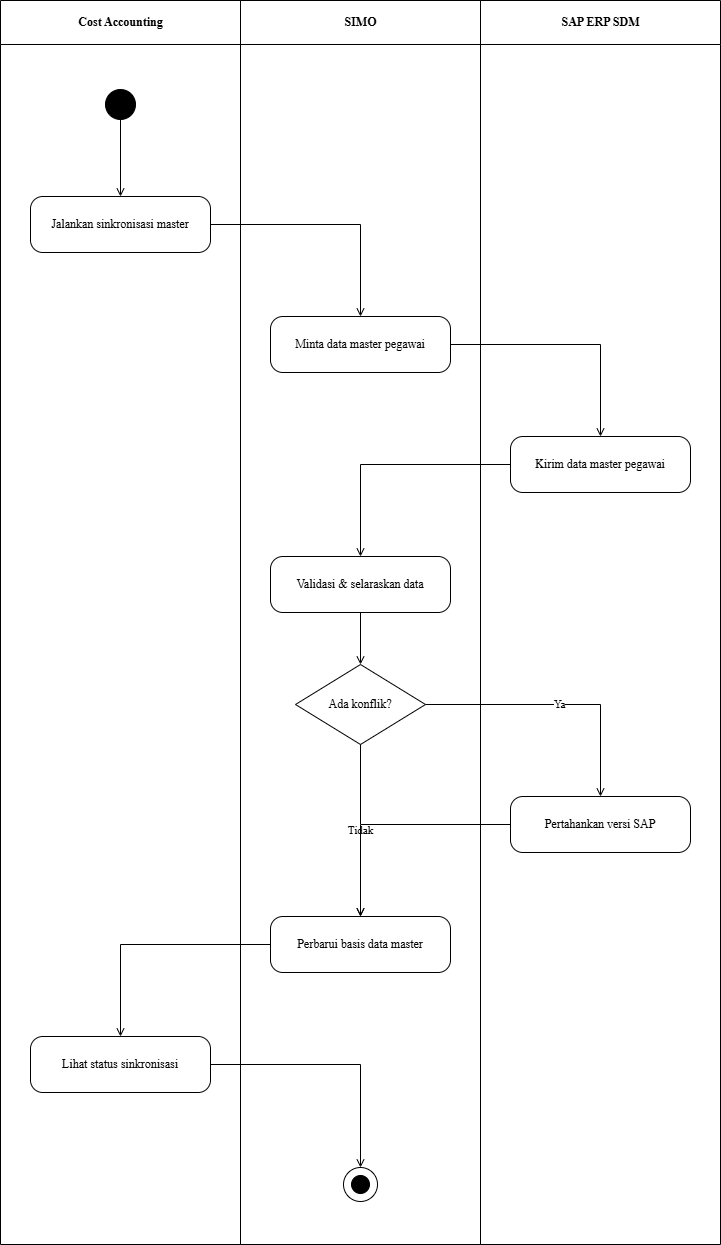

The diagram above was exported from draw.io. Its source (the exported page's mxGraphModel, read from the mxfile embedded in the PNG):
<mxGraphModel dx="642" dy="584" grid="1" gridSize="10" guides="1" tooltips="1" connect="1" arrows="1" fold="1" page="1" pageScale="1" pageWidth="850" pageHeight="1100" math="0" shadow="0">
  <root>
    <mxCell id="0" />
    <mxCell id="1" parent="0" />
    <mxCell id="2" value="Cost Accounting" style="swimlane;horizontal=1;startSize=44;html=1;fillColor=none;strokeColor=#000000;fontStyle=1;align=center;verticalAlign=middle;fontFamily=Times New Roman;" parent="1" vertex="1">
      <mxGeometry width="240" height="1244" as="geometry" />
    </mxCell>
    <mxCell id="3" value="SIMO" style="swimlane;horizontal=1;startSize=44;html=1;fillColor=none;strokeColor=#000000;fontStyle=1;align=center;verticalAlign=middle;fontFamily=Times New Roman;" parent="1" vertex="1">
      <mxGeometry x="240" width="240" height="1244" as="geometry" />
    </mxCell>
    <mxCell id="4" value="SAP ERP SDM" style="swimlane;horizontal=1;startSize=44;html=1;fillColor=none;strokeColor=#000000;fontStyle=1;align=center;verticalAlign=middle;fontFamily=Times New Roman;" parent="1" vertex="1">
      <mxGeometry x="480" width="240" height="1244" as="geometry" />
    </mxCell>
    <mxCell id="5" value="" style="ellipse;fillColor=#000000;strokeColor=#000000;" parent="1" vertex="1">
      <mxGeometry x="105" y="89" width="30" height="30" as="geometry" />
    </mxCell>
    <mxCell id="6" value="Jalankan sinkronisasi master" style="rounded=1;whiteSpace=wrap;html=1;arcSize=22;fillColor=#ffffff;strokeColor=#000000;fontFamily=Times New Roman;" parent="1" vertex="1">
      <mxGeometry x="30" y="196" width="180" height="56" as="geometry" />
    </mxCell>
    <mxCell id="7" value="Minta data master pegawai" style="rounded=1;whiteSpace=wrap;html=1;arcSize=22;fillColor=#ffffff;strokeColor=#000000;fontFamily=Times New Roman;" parent="1" vertex="1">
      <mxGeometry x="270" y="316" width="180" height="56" as="geometry" />
    </mxCell>
    <mxCell id="8" value="Kirim data master pegawai" style="rounded=1;whiteSpace=wrap;html=1;arcSize=22;fillColor=#ffffff;strokeColor=#000000;fontFamily=Times New Roman;" parent="1" vertex="1">
      <mxGeometry x="510" y="436" width="180" height="56" as="geometry" />
    </mxCell>
    <mxCell id="9" value="Validasi &amp; selaraskan data" style="rounded=1;whiteSpace=wrap;html=1;arcSize=22;fillColor=#ffffff;strokeColor=#000000;fontFamily=Times New Roman;" parent="1" vertex="1">
      <mxGeometry x="270" y="556" width="180" height="56" as="geometry" />
    </mxCell>
    <mxCell id="10" value="Ada konflik?" style="rhombus;whiteSpace=wrap;html=1;fillColor=#ffffff;strokeColor=#000000;fontFamily=Times New Roman;" parent="1" vertex="1">
      <mxGeometry x="295" y="664" width="130" height="80" as="geometry" />
    </mxCell>
    <mxCell id="11" value="Pertahankan versi SAP" style="rounded=1;whiteSpace=wrap;html=1;arcSize=22;fillColor=#ffffff;strokeColor=#000000;fontFamily=Times New Roman;" parent="1" vertex="1">
      <mxGeometry x="510" y="796" width="180" height="56" as="geometry" />
    </mxCell>
    <mxCell id="12" value="Perbarui basis data master" style="rounded=1;whiteSpace=wrap;html=1;arcSize=22;fillColor=#ffffff;strokeColor=#000000;fontFamily=Times New Roman;" parent="1" vertex="1">
      <mxGeometry x="270" y="916" width="180" height="56" as="geometry" />
    </mxCell>
    <mxCell id="13" value="Lihat status sinkronisasi" style="rounded=1;whiteSpace=wrap;html=1;arcSize=22;fillColor=#ffffff;strokeColor=#000000;fontFamily=Times New Roman;" parent="1" vertex="1">
      <mxGeometry x="30" y="1036" width="180" height="56" as="geometry" />
    </mxCell>
    <mxCell id="14" value="" style="ellipse;fillColor=none;strokeColor=#000000;" parent="1" vertex="1">
      <mxGeometry x="343" y="1167" width="34" height="34" as="geometry" />
    </mxCell>
    <mxCell id="15" value="" style="ellipse;fillColor=#000000;strokeColor=#000000;" parent="1" vertex="1">
      <mxGeometry x="351" y="1175" width="18" height="18" as="geometry" />
    </mxCell>
    <mxCell id="16" value="" style="edgeStyle=orthogonalEdgeStyle;rounded=0;html=1;endArrow=open;jettySize=auto;orthogonalLoop=1;fontFamily=Times New Roman;" parent="1" source="5" target="6" edge="1">
      <mxGeometry relative="1" as="geometry" />
    </mxCell>
    <mxCell id="17" value="" style="edgeStyle=orthogonalEdgeStyle;rounded=0;html=1;endArrow=open;jettySize=auto;orthogonalLoop=1;fontFamily=Times New Roman;" parent="1" source="6" target="7" edge="1">
      <mxGeometry relative="1" as="geometry" />
    </mxCell>
    <mxCell id="18" value="" style="edgeStyle=orthogonalEdgeStyle;rounded=0;html=1;endArrow=open;jettySize=auto;orthogonalLoop=1;fontFamily=Times New Roman;" parent="1" source="7" target="8" edge="1">
      <mxGeometry relative="1" as="geometry" />
    </mxCell>
    <mxCell id="19" value="" style="edgeStyle=orthogonalEdgeStyle;rounded=0;html=1;endArrow=open;jettySize=auto;orthogonalLoop=1;fontFamily=Times New Roman;" parent="1" source="8" target="9" edge="1">
      <mxGeometry relative="1" as="geometry" />
    </mxCell>
    <mxCell id="20" value="" style="edgeStyle=orthogonalEdgeStyle;rounded=0;html=1;endArrow=open;jettySize=auto;orthogonalLoop=1;fontFamily=Times New Roman;" parent="1" source="9" target="10" edge="1">
      <mxGeometry relative="1" as="geometry" />
    </mxCell>
    <mxCell id="21" value="Ya" style="edgeStyle=orthogonalEdgeStyle;rounded=0;html=1;endArrow=open;jettySize=auto;orthogonalLoop=1;fontFamily=Times New Roman;" parent="1" source="10" target="11" edge="1">
      <mxGeometry relative="1" as="geometry" />
    </mxCell>
    <mxCell id="22" value="Tidak" style="edgeStyle=orthogonalEdgeStyle;rounded=0;html=1;endArrow=open;jettySize=auto;orthogonalLoop=1;fontFamily=Times New Roman;" parent="1" source="10" target="12" edge="1">
      <mxGeometry relative="1" as="geometry" />
    </mxCell>
    <mxCell id="23" value="" style="edgeStyle=orthogonalEdgeStyle;rounded=0;html=1;endArrow=open;jettySize=auto;orthogonalLoop=1;fontFamily=Times New Roman;" parent="1" source="11" target="12" edge="1">
      <mxGeometry relative="1" as="geometry" />
    </mxCell>
    <mxCell id="24" value="" style="edgeStyle=orthogonalEdgeStyle;rounded=0;html=1;endArrow=open;jettySize=auto;orthogonalLoop=1;fontFamily=Times New Roman;" parent="1" source="12" target="13" edge="1">
      <mxGeometry relative="1" as="geometry" />
    </mxCell>
    <mxCell id="25" value="" style="edgeStyle=orthogonalEdgeStyle;rounded=0;html=1;endArrow=open;jettySize=auto;orthogonalLoop=1;fontFamily=Times New Roman;" parent="1" source="13" target="14" edge="1">
      <mxGeometry relative="1" as="geometry" />
    </mxCell>
  </root>
</mxGraphModel>